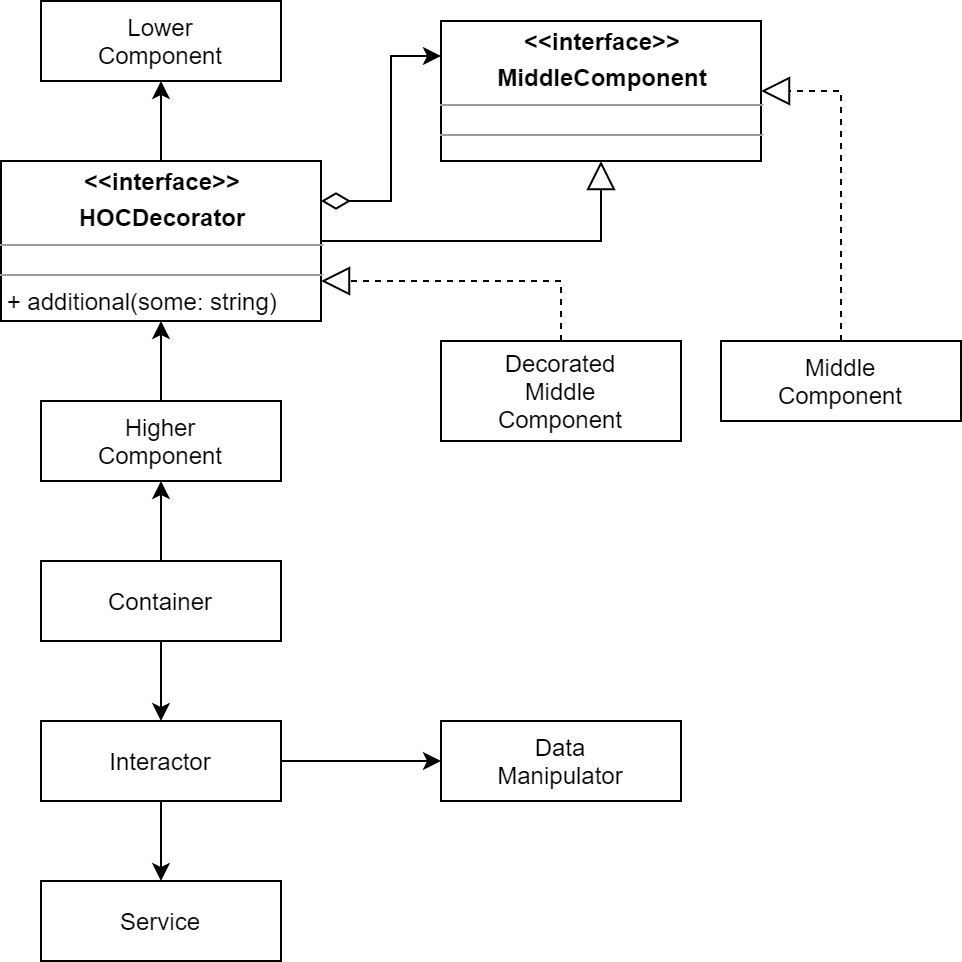

The diagram above was exported from draw.io. Its source (the exported page's mxGraphModel, read from the mxfile embedded in the PNG):
<mxGraphModel dx="1422" dy="713" grid="1" gridSize="10" guides="1" tooltips="1" connect="1" arrows="1" fold="1" page="1" pageScale="1" pageWidth="827" pageHeight="1169" math="0" shadow="0">
  <root>
    <mxCell id="34GdbJNDClNcIcS-LhPl-0" />
    <mxCell id="34GdbJNDClNcIcS-LhPl-1" parent="34GdbJNDClNcIcS-LhPl-0" />
    <mxCell id="34GdbJNDClNcIcS-LhPl-3" value="Lower&lt;br&gt;Component" style="rounded=0;whiteSpace=wrap;html=1;" vertex="1" parent="34GdbJNDClNcIcS-LhPl-1">
      <mxGeometry x="100" y="50" width="120" height="40" as="geometry" />
    </mxCell>
    <mxCell id="UcJ07SGw0Uy3EvKNpz05-6" style="edgeStyle=orthogonalEdgeStyle;rounded=0;orthogonalLoop=1;jettySize=auto;html=1;startArrow=none;startFill=0;startSize=12;sourcePerimeterSpacing=0;endArrow=classic;endFill=1;endSize=6;" edge="1" parent="34GdbJNDClNcIcS-LhPl-1" source="34GdbJNDClNcIcS-LhPl-5" target="34GdbJNDClNcIcS-LhPl-20">
      <mxGeometry relative="1" as="geometry" />
    </mxCell>
    <mxCell id="34GdbJNDClNcIcS-LhPl-5" value="Higher&lt;br&gt;Component" style="rounded=0;whiteSpace=wrap;html=1;" vertex="1" parent="34GdbJNDClNcIcS-LhPl-1">
      <mxGeometry x="100" y="250" width="120" height="40" as="geometry" />
    </mxCell>
    <mxCell id="34GdbJNDClNcIcS-LhPl-6" style="edgeStyle=orthogonalEdgeStyle;rounded=0;orthogonalLoop=1;jettySize=auto;html=1;" edge="1" parent="34GdbJNDClNcIcS-LhPl-1" source="34GdbJNDClNcIcS-LhPl-7" target="34GdbJNDClNcIcS-LhPl-9">
      <mxGeometry relative="1" as="geometry" />
    </mxCell>
    <mxCell id="R_9ZzANDFBrjTVEyTYff-1" style="edgeStyle=orthogonalEdgeStyle;rounded=0;orthogonalLoop=1;jettySize=auto;html=1;entryX=0.5;entryY=1;entryDx=0;entryDy=0;" edge="1" parent="34GdbJNDClNcIcS-LhPl-1" source="34GdbJNDClNcIcS-LhPl-7" target="34GdbJNDClNcIcS-LhPl-5">
      <mxGeometry relative="1" as="geometry" />
    </mxCell>
    <mxCell id="34GdbJNDClNcIcS-LhPl-7" value="Container" style="rounded=0;whiteSpace=wrap;html=1;" vertex="1" parent="34GdbJNDClNcIcS-LhPl-1">
      <mxGeometry x="100" y="330" width="120" height="40" as="geometry" />
    </mxCell>
    <mxCell id="34GdbJNDClNcIcS-LhPl-8" style="edgeStyle=orthogonalEdgeStyle;rounded=0;orthogonalLoop=1;jettySize=auto;html=1;" edge="1" parent="34GdbJNDClNcIcS-LhPl-1" source="34GdbJNDClNcIcS-LhPl-9" target="34GdbJNDClNcIcS-LhPl-10">
      <mxGeometry relative="1" as="geometry" />
    </mxCell>
    <mxCell id="34GdbJNDClNcIcS-LhPl-9" value="Interactor" style="rounded=0;whiteSpace=wrap;html=1;" vertex="1" parent="34GdbJNDClNcIcS-LhPl-1">
      <mxGeometry x="100" y="410" width="120" height="40" as="geometry" />
    </mxCell>
    <mxCell id="34GdbJNDClNcIcS-LhPl-10" value="Service" style="rounded=0;whiteSpace=wrap;html=1;" vertex="1" parent="34GdbJNDClNcIcS-LhPl-1">
      <mxGeometry x="100" y="490" width="120" height="40" as="geometry" />
    </mxCell>
    <mxCell id="34GdbJNDClNcIcS-LhPl-13" style="edgeStyle=orthogonalEdgeStyle;rounded=0;orthogonalLoop=1;jettySize=auto;html=1;entryX=0;entryY=0.5;entryDx=0;entryDy=0;" edge="1" parent="34GdbJNDClNcIcS-LhPl-1" target="34GdbJNDClNcIcS-LhPl-14">
      <mxGeometry relative="1" as="geometry">
        <mxPoint x="220" y="430" as="sourcePoint" />
      </mxGeometry>
    </mxCell>
    <mxCell id="34GdbJNDClNcIcS-LhPl-14" value="Data&lt;br&gt;Manipulator" style="rounded=0;whiteSpace=wrap;html=1;" vertex="1" parent="34GdbJNDClNcIcS-LhPl-1">
      <mxGeometry x="300" y="410" width="120" height="40" as="geometry" />
    </mxCell>
    <mxCell id="R_9ZzANDFBrjTVEyTYff-4" style="edgeStyle=orthogonalEdgeStyle;rounded=0;orthogonalLoop=1;jettySize=auto;html=1;entryX=0;entryY=0.25;entryDx=0;entryDy=0;startArrow=diamondThin;startFill=0;sourcePerimeterSpacing=0;startSize=12;exitX=1;exitY=0.25;exitDx=0;exitDy=0;" edge="1" parent="34GdbJNDClNcIcS-LhPl-1" source="34GdbJNDClNcIcS-LhPl-20" target="UcJ07SGw0Uy3EvKNpz05-0">
      <mxGeometry relative="1" as="geometry" />
    </mxCell>
    <mxCell id="UcJ07SGw0Uy3EvKNpz05-5" style="edgeStyle=orthogonalEdgeStyle;rounded=0;orthogonalLoop=1;jettySize=auto;html=1;entryX=0.5;entryY=1;entryDx=0;entryDy=0;startArrow=none;startFill=0;startSize=12;sourcePerimeterSpacing=0;endArrow=block;endFill=0;endSize=12;" edge="1" parent="34GdbJNDClNcIcS-LhPl-1" source="34GdbJNDClNcIcS-LhPl-20" target="UcJ07SGw0Uy3EvKNpz05-0">
      <mxGeometry relative="1" as="geometry" />
    </mxCell>
    <mxCell id="UcJ07SGw0Uy3EvKNpz05-7" style="edgeStyle=orthogonalEdgeStyle;rounded=0;orthogonalLoop=1;jettySize=auto;html=1;entryX=0.5;entryY=1;entryDx=0;entryDy=0;startArrow=none;startFill=0;startSize=12;sourcePerimeterSpacing=0;endArrow=classic;endFill=1;endSize=6;" edge="1" parent="34GdbJNDClNcIcS-LhPl-1" source="34GdbJNDClNcIcS-LhPl-20" target="34GdbJNDClNcIcS-LhPl-3">
      <mxGeometry relative="1" as="geometry" />
    </mxCell>
    <mxCell id="34GdbJNDClNcIcS-LhPl-20" value="&lt;p style=&quot;margin: 0px ; margin-top: 4px ; text-align: center&quot;&gt;&lt;b&gt;&amp;lt;&amp;lt;interface&amp;gt;&amp;gt;&lt;/b&gt;&lt;/p&gt;&lt;p style=&quot;margin: 0px ; margin-top: 4px ; text-align: center&quot;&gt;&lt;b&gt;HOCDecorator&lt;/b&gt;&lt;/p&gt;&lt;hr size=&quot;1&quot;&gt;&lt;div style=&quot;height: 2px&quot;&gt;&lt;/div&gt;&lt;hr size=&quot;1&quot;&gt;&lt;div style=&quot;height: 2px&quot;&gt;&amp;nbsp;+ additional(some: string)&lt;/div&gt;" style="verticalAlign=top;align=left;overflow=fill;fontSize=12;fontFamily=Helvetica;html=1;" vertex="1" parent="34GdbJNDClNcIcS-LhPl-1">
      <mxGeometry x="80" y="130" width="160" height="80" as="geometry" />
    </mxCell>
    <mxCell id="UcJ07SGw0Uy3EvKNpz05-0" value="&lt;p style=&quot;margin: 0px ; margin-top: 4px ; text-align: center&quot;&gt;&lt;b&gt;&amp;lt;&amp;lt;interface&amp;gt;&amp;gt;&lt;/b&gt;&lt;/p&gt;&lt;p style=&quot;margin: 0px ; margin-top: 4px ; text-align: center&quot;&gt;&lt;b&gt;MiddleComponent&lt;/b&gt;&lt;/p&gt;&lt;hr size=&quot;1&quot;&gt;&lt;div style=&quot;height: 2px&quot;&gt;&lt;/div&gt;&lt;hr size=&quot;1&quot;&gt;&lt;div style=&quot;height: 2px&quot;&gt;&amp;nbsp;&lt;/div&gt;" style="verticalAlign=top;align=left;overflow=fill;fontSize=12;fontFamily=Helvetica;html=1;" vertex="1" parent="34GdbJNDClNcIcS-LhPl-1">
      <mxGeometry x="300" y="60" width="160" height="70" as="geometry" />
    </mxCell>
    <mxCell id="UcJ07SGw0Uy3EvKNpz05-4" style="edgeStyle=orthogonalEdgeStyle;rounded=0;orthogonalLoop=1;jettySize=auto;html=1;entryX=1;entryY=0.75;entryDx=0;entryDy=0;dashed=1;startArrow=none;startFill=0;startSize=12;sourcePerimeterSpacing=0;endArrow=block;endFill=0;endSize=12;exitX=0.5;exitY=0;exitDx=0;exitDy=0;" edge="1" parent="34GdbJNDClNcIcS-LhPl-1" source="UcJ07SGw0Uy3EvKNpz05-3" target="34GdbJNDClNcIcS-LhPl-20">
      <mxGeometry relative="1" as="geometry" />
    </mxCell>
    <mxCell id="UcJ07SGw0Uy3EvKNpz05-3" value="Decorated&lt;br&gt;Middle&lt;br&gt;Component" style="rounded=0;whiteSpace=wrap;html=1;" vertex="1" parent="34GdbJNDClNcIcS-LhPl-1">
      <mxGeometry x="300" y="220" width="120" height="50" as="geometry" />
    </mxCell>
    <mxCell id="S5W0ngVYxsIJYwdQos0C-0" value="Middle&lt;br&gt;Component" style="rounded=0;whiteSpace=wrap;html=1;" vertex="1" parent="34GdbJNDClNcIcS-LhPl-1">
      <mxGeometry x="440" y="220" width="120" height="40" as="geometry" />
    </mxCell>
    <mxCell id="S5W0ngVYxsIJYwdQos0C-1" style="edgeStyle=orthogonalEdgeStyle;rounded=0;orthogonalLoop=1;jettySize=auto;html=1;entryX=1;entryY=0.5;entryDx=0;entryDy=0;dashed=1;startArrow=none;startFill=0;startSize=12;sourcePerimeterSpacing=0;endArrow=block;endFill=0;endSize=12;" edge="1" parent="34GdbJNDClNcIcS-LhPl-1" source="S5W0ngVYxsIJYwdQos0C-0" target="UcJ07SGw0Uy3EvKNpz05-0">
      <mxGeometry relative="1" as="geometry">
        <mxPoint x="660" y="160" as="sourcePoint" />
        <mxPoint x="540" y="130" as="targetPoint" />
      </mxGeometry>
    </mxCell>
  </root>
</mxGraphModel>